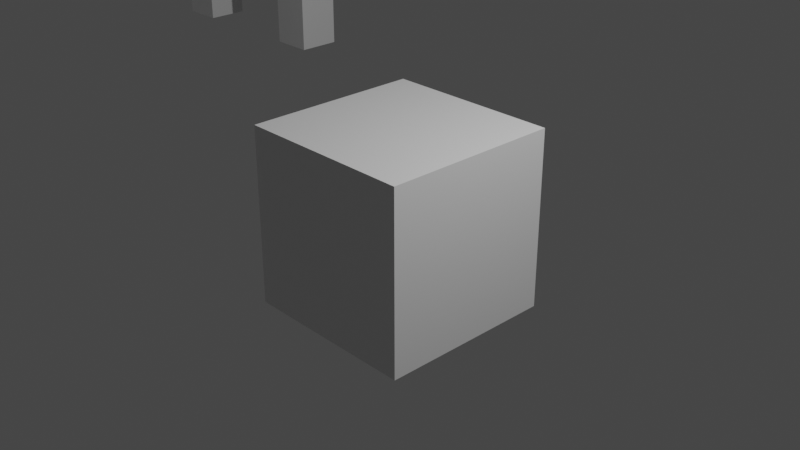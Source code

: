 # Source: untitled.blend  (saved by Blender 3.6.14; exported with 4.5.12 LTS)
import bpy
from mathutils import Matrix  # noqa: F401  (used for matrix-valued properties, if any)

bpy.ops.wm.read_factory_settings(use_empty=True)
scene = bpy.context.scene
scene.name = 'Scene'

# ---- collections
col_collection = bpy.data.collections.new('Collection'); scene.collection.children.link(col_collection)

# ---- materials (node trees are filled in below, after node groups)
mat_material = bpy.data.materials.new('Material')
mat_material.alpha_threshold = 0.0
mat_material.use_transparent_shadow = False
mat_material.roughness = 0.5
mat_material.line_color = (0.0, 0.0, 0.0, 1.0)

# ---- material node trees
mat_material.use_nodes = True; mat_material.node_tree.nodes.clear()
_N = mat_material.node_tree.nodes; _L = mat_material.node_tree.links
n0 = _N.new('ShaderNodeOutputMaterial'); n0.name = 'Material Output'; n0.location = (300, 300)
n1 = _N.new('ShaderNodeBsdfPrincipled'); n1.name = 'Principled BSDF'; n1.location = (10, 300)
n1.distribution = 'GGX'
n1.subsurface_method = 'RANDOM_WALK_SKIN'
n1.inputs[3].default_value = 1.45
n1.inputs[27].default_value = (0.0, 0.0, 0.0, 1.0)
n1.inputs[28].default_value = 1.0
_L.new(n1.outputs[0], n0.inputs[0])
n0.is_active_output = True

# ---- world
world_world = bpy.data.worlds.new('World'); scene.world = world_world
world_world.use_nodes = True; world_world.node_tree.nodes.clear()
_N = world_world.node_tree.nodes; _L = world_world.node_tree.links
n0 = _N.new('ShaderNodeOutputWorld'); n0.name = 'World Output'; n0.location = (300, 300)
n1 = _N.new('ShaderNodeBackground'); n1.name = 'Background'; n1.location = (10, 300)
n1.inputs[0].default_value = (0.05088, 0.05088, 0.05088, 1.0)
_L.new(n1.outputs[0], n0.inputs[0])
n0.is_active_output = True
world_world.color = (0.05088, 0.05088, 0.05088)
world_world.use_sun_shadow = False
world_world.sun_shadow_jitter_overblur = 0.0

# ---- cameras
cam_camera = bpy.data.cameras.new('Camera')
cam_camera.clip_end = 100.0
cam_camera.ortho_scale = 7.314

# ---- lights
light_light = bpy.data.lights.new('Light', 'POINT')
light_light.transmission_factor = 0.0
light_light.energy = 1000.0
light_light.shadow_soft_size = 0.1
light_light.shadow_maximum_resolution = 0.006
light_light.use_absolute_resolution = True

# ---- meshes
me_cube = bpy.data.meshes.new('Cube')
me_cube.from_pydata([(1.0, 1.0, 1.0), (1.0, 1.0, -1.0), (1.0, -1.0, 1.0), (1.0, -1.0, -1.0), (-1.0, 1.0, 1.0), (-1.0, 1.0, -1.0), (-1.0, -1.0, 1.0), (-1.0, -1.0, -1.0)], [], [(0, 4, 6, 2), (3, 2, 6, 7), (7, 6, 4, 5), (5, 1, 3, 7), (1, 0, 2, 3), (5, 4, 0, 1)])
_uv = me_cube.uv_layers.new(name='UVMap')
_uv.uv.foreach_set('vector', [0.625, 0.5, 0.875, 0.5, 0.875, 0.75, 0.625, 0.75, 0.375, 0.75, 0.625, 0.75, 0.625, 1.0, 0.375, 1.0, 0.375, 0.0, 0.625, 0.0, 0.625, 0.25, 0.375, 0.25, 0.125, 0.5, 0.375, 0.5, 0.375, 0.75, 0.125, 0.75, 0.375, 0.5, 0.625, 0.5, 0.625, 0.75, 0.375, 0.75, 0.375, 0.25, 0.625, 0.25, 0.625, 0.5, 0.375, 0.5])
me_cube.materials.append(mat_material)
me_cube.use_mirror_vertex_groups = False
me_cube.update()
me_cube_001 = bpy.data.meshes.new('Cube.001')
me_cube_001.from_pydata([(2.983, -10.9, -1.728), (2.983, -10.9, 0.2716), (2.983, -8.905, -1.728), (2.983, -8.905, 0.2716), (4.983, -10.9, -1.728), (4.983, -10.9, 0.2716), (4.983, -8.905, -1.728), (4.983, -8.905, 0.2716), (-2.983, -10.9, -1.728), (-2.983, -10.9, 0.2716), (-2.983, -8.905, -1.728), (-2.983, -8.905, 0.2716), (-4.983, -10.9, -1.728), (-4.983, -10.9, 0.2716), (-4.983, -8.905, -1.728), (-4.983, -8.905, 0.2716), (2.983, 10.9, -1.728), (2.983, 10.9, 0.2716), (2.983, 8.905, -1.728), (2.983, 8.905, 0.2716), (4.983, 10.9, -1.728), (4.983, 10.9, 0.2716), (4.983, 8.905, -1.728), (4.983, 8.905, 0.2716), (-2.983, 10.9, -1.728), (-2.983, 10.9, 0.2716), (-2.983, 8.905, -1.728), (-2.983, 8.905, 0.2716), (-4.983, 10.9, -1.728), (-4.983, 10.9, 0.2716), (-4.983, 8.905, -1.728), (-4.983, 8.905, 0.2716)], [], [(0, 1, 3, 2), (2, 3, 7, 6), (6, 7, 5, 4), (4, 5, 1, 0), (2, 6, 4, 0), (7, 3, 1, 5), (8, 10, 11, 9), (10, 14, 15, 11), (14, 12, 13, 15), (12, 8, 9, 13), (10, 8, 12, 14), (15, 13, 9, 11), (16, 18, 19, 17), (18, 22, 23, 19), (22, 20, 21, 23), (20, 16, 17, 21), (18, 16, 20, 22), (23, 21, 17, 19), (24, 25, 27, 26), (26, 27, 31, 30), (30, 31, 29, 28), (28, 29, 25, 24), (26, 30, 28, 24), (31, 27, 25, 29)])
_uv = me_cube_001.uv_layers.new(name='UVMap')
_uv.uv.foreach_set('vector', [0.375, 0.0, 0.625, 0.0, 0.625, 0.25, 0.375, 0.25, 0.375, 0.25, 0.625, 0.25, 0.625, 0.5, 0.375, 0.5, 0.375, 0.5, 0.625, 0.5, 0.625, 0.75, 0.375, 0.75, 0.375, 0.75, 0.625, 0.75, 0.625, 1.0, 0.375, 1.0, 0.125, 0.5, 0.375, 0.5, 0.375, 0.75, 0.125, 0.75, 0.625, 0.5, 0.875, 0.5, 0.875, 0.75, 0.625, 0.75, 0.375, 0.0, 0.375, 0.25, 0.625, 0.25, 0.625, 0.0, 0.375, 0.25, 0.375, 0.5, 0.625, 0.5, 0.625, 0.25, 0.375, 0.5, 0.375, 0.75, 0.625, 0.75, 0.625, 0.5, 0.375, 0.75, 0.375, 1.0, 0.625, 1.0, 0.625, 0.75, 0.125, 0.5, 0.125, 0.75, 0.375, 0.75, 0.375, 0.5, 0.625, 0.5, 0.625, 0.75, 0.875, 0.75, 0.875, 0.5, 0.375, 0.0, 0.375, 0.25, 0.625, 0.25, 0.625, 0.0, 0.375, 0.25, 0.375, 0.5, 0.625, 0.5, 0.625, 0.25, 0.375, 0.5, 0.375, 0.75, 0.625, 0.75, 0.625, 0.5, 0.375, 0.75, 0.375, 1.0, 0.625, 1.0, 0.625, 0.75, 0.125, 0.5, 0.125, 0.75, 0.375, 0.75, 0.375, 0.5, 0.625, 0.5, 0.625, 0.75, 0.875, 0.75, 0.875, 0.5, 0.375, 0.0, 0.625, 0.0, 0.625, 0.25, 0.375, 0.25, 0.375, 0.25, 0.625, 0.25, 0.625, 0.5, 0.375, 0.5, 0.375, 0.5, 0.625, 0.5, 0.625, 0.75, 0.375, 0.75, 0.375, 0.75, 0.625, 0.75, 0.625, 1.0, 0.375, 1.0, 0.125, 0.5, 0.375, 0.5, 0.375, 0.75, 0.125, 0.75, 0.625, 0.5, 0.875, 0.5, 0.875, 0.75, 0.625, 0.75])
me_cube_001.update()
me_cube_002 = bpy.data.meshes.new('Cube.002')
me_cube_002.from_pydata([(-1.0, -1.0, -1.0), (-1.0, -1.0, 1.0), (-1.0, 1.0, -1.0), (-1.0, 1.0, 1.0), (1.0, -1.0, -1.0), (1.0, -1.0, 1.0), (1.0, 1.0, -1.0), (1.0, 1.0, 1.0)], [], [(0, 1, 3, 2), (2, 3, 7, 6), (6, 7, 5, 4), (4, 5, 1, 0), (2, 6, 4, 0), (7, 3, 1, 5)])
_uv = me_cube_002.uv_layers.new(name='UVMap')
_uv.uv.foreach_set('vector', [0.375, 0.0, 0.625, 0.0, 0.625, 0.25, 0.375, 0.25, 0.375, 0.25, 0.625, 0.25, 0.625, 0.5, 0.375, 0.5, 0.375, 0.5, 0.625, 0.5, 0.625, 0.75, 0.375, 0.75, 0.375, 0.75, 0.625, 0.75, 0.625, 1.0, 0.375, 1.0, 0.125, 0.5, 0.375, 0.5, 0.375, 0.75, 0.125, 0.75, 0.625, 0.5, 0.875, 0.5, 0.875, 0.75, 0.625, 0.75])
me_cube_002.update()

# ---- objects
ob_cube = bpy.data.objects.new('Cube', me_cube)
ob_light = bpy.data.objects.new('Light', light_light)
ob_camera = bpy.data.objects.new('Camera', cam_camera)
ob_cube_001 = bpy.data.objects.new('Cube.001', me_cube_001)
ob_cube_002 = bpy.data.objects.new('Cube.002', me_cube_002)

# ---- transforms, parenting, visibility, modifiers, constraints
ob_cube.location = (-7.118, 0.5741, 3.011)
ob_cube.scale = (1.976, 3.965, 0.15)
ob_cube.lock_rotations_4d = False
ob_cube.empty_display_type = 'ARROWS'
ob_cube.lineart.crease_threshold = 0.0
ob_light.location = (4.076, 1.005, 5.904)
ob_light.rotation_euler = (0.6503, 0.05522, 1.866)
ob_light.lock_rotations_4d = False
ob_light.empty_display_type = 'ARROWS'
ob_light.color = (0.0, 0.0, 0.0, 0.0)
ob_light.lineart.crease_threshold = 0.0
ob_camera.location = (7.359, -6.926, 4.958)
ob_camera.rotation_euler = (1.109, 0.0, 0.8149)
ob_camera.lock_rotations_4d = False
ob_camera.empty_display_type = 'ARROWS'
ob_camera.color = (0.0, 0.0, 0.0, 0.0)
ob_camera.display_type = 'WIRE'
ob_camera.lineart.crease_threshold = 0.0
ob_cube_001.location = (-7.118, 0.5741, 0.2185)
ob_cube_001.scale = (0.3034, 0.3034, -1.637)
ob_cube_002.location = (0.0, 0.0, 0.0)

# ---- collection membership
col_collection.objects.link(ob_cube)
col_collection.objects.link(ob_light)
col_collection.objects.link(ob_camera)
col_collection.objects.link(ob_cube_001)
col_collection.objects.link(ob_cube_002)

# ---- scene / render settings (as saved in the file)
scene.camera = ob_camera
scene.frame_start = 1; scene.frame_end = 250; scene.frame_set(1)
scene.render.engine = 'BLENDER_EEVEE_NEXT'
scene.cycles.sampling_pattern = 'TABULATED_SOBOL'
scene.view_settings.view_transform = 'Filmic'
bpy.context.view_layer.update()
